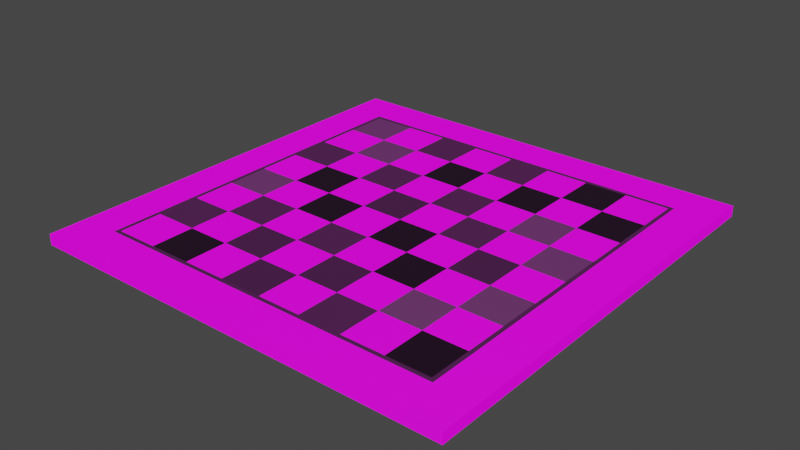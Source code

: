# Source: board.blend  (saved by Blender 2.90.8; exported with 4.5.12 LTS)
import bpy
from mathutils import Matrix  # noqa: F401  (used for matrix-valued properties, if any)

bpy.ops.wm.read_factory_settings(use_empty=True)
scene = bpy.context.scene
scene.name = 'Scene'

# ---- collections
col_collection = bpy.data.collections.new('Collection'); scene.collection.children.link(col_collection)

# ---- images (referenced by path relative to the original .blend; pixels are not part of the script)
import os
ASSET_DIR = os.environ.get("B2B_ASSET_DIR", "")  # directory of the original .blend (textures are referenced by path, not embedded)
HERE = os.path.dirname(os.path.abspath(__file__))  # packed textures are extracted next to this script under _unpacked/

def load_image(name, relpath, width, height, colorspace="sRGB"):
    """Load a texture the original file referenced (path relative to the .blend, or extracted next to this script)."""
    p = next((c for c in (os.path.join(HERE, relpath), os.path.join(ASSET_DIR, relpath)) if relpath and os.path.exists(c)), "")
    if p:
        img = bpy.data.images.load(p, check_existing=True)
        img.name = name
    else:  # same state as the original file: an image datablock whose file is absent (Cycles renders it pink)
        img = bpy.data.images.new(name, width, height)
        img.source = "FILE"
        img.filepath = "//" + (relpath or name)
    img.colorspace_settings.name = colorspace
    return img
img_wood050_2k_normal_png = load_image('Wood050_2K_Normal.png', 'Wood050_2K_Normal.png', 1024, 1024, 'Non-Color')
img_wood050_2k_roughness_png = load_image('Wood050_2K_Roughness.png', 'Wood050_2K_Roughness.png', 1024, 1024, 'sRGB')
img_wood050_2k_color_png = load_image('Wood050_2K_Color.png', 'Wood050_2K_Color.png', 1024, 1024, 'sRGB')

# ---- materials (node trees are filled in below, after node groups)
mat_wood = bpy.data.materials.new('Wood')
mat_wood.alpha_threshold = 0.0
mat_wood.use_transparent_shadow = False
mat_wood.line_color = (0.0, 0.0, 0.0, 1.0)
mat_darkwood = bpy.data.materials.new('DarkWood')
mat_darkwood.use_transparent_shadow = False

# ---- material node trees
mat_wood.use_nodes = True; mat_wood.node_tree.nodes.clear()
_N = mat_wood.node_tree.nodes; _L = mat_wood.node_tree.links
n0 = _N.new('ShaderNodeOutputMaterial'); n0.name = 'Material Output'; n0.location = (300, 300)
n1 = _N.new('ShaderNodeBsdfPrincipled'); n1.name = 'Principled BSDF'; n1.location = (10, 300)
n1.distribution = 'GGX'
n1.subsurface_method = 'BURLEY'
n1.inputs[2].default_value = 0.4
n1.inputs[3].default_value = 1.45
n1.inputs[27].default_value = (0.0, 0.0, 0.0, 1.0)
n1.inputs[28].default_value = 1.0
n2 = _N.new('ShaderNodeNormalMap'); n2.name = 'Normal Map'; n2.location = (-443, -168)
n2.space = 'WORLD'
n2.inputs[0].default_value = 0.5
n3 = _N.new('ShaderNodeRGBToBW'); n3.name = 'RGB to BW'; n3.location = (-322, 115)
n4 = _N.new('ShaderNodeTexImage'); n4.name = 'Image Texture.001'; n4.location = (-985, -131)
n4.image = img_wood050_2k_normal_png
n5 = _N.new('ShaderNodeTexImage'); n5.name = 'Image Texture.002'; n5.location = (-646, 159)
n5.image = img_wood050_2k_roughness_png
n6 = _N.new('ShaderNodeTexImage'); n6.name = 'Image Texture'; n6.location = (-970, 245)
n6.image = img_wood050_2k_color_png
_L.new(n1.outputs[0], n0.inputs[0])
_L.new(n6.outputs[0], n1.inputs[0])
_L.new(n4.outputs[0], n2.inputs[1])
_L.new(n2.outputs[0], n1.inputs[5])
_L.new(n5.outputs[0], n3.inputs[0])
_L.new(n3.outputs[0], n1.inputs[13])
n0.is_active_output = True
mat_darkwood.use_nodes = True; mat_darkwood.node_tree.nodes.clear()
_N = mat_darkwood.node_tree.nodes; _L = mat_darkwood.node_tree.links
n0 = _N.new('ShaderNodeBsdfPrincipled'); n0.name = 'Principled BSDF'; n0.location = (10, 300)
n0.distribution = 'GGX'
n0.subsurface_method = 'BURLEY'
n0.inputs[3].default_value = 1.45
n0.inputs[27].default_value = (0.0, 0.0, 0.0, 1.0)
n0.inputs[28].default_value = 1.0
n1 = _N.new('ShaderNodeOutputMaterial'); n1.name = 'Material Output'; n1.location = (300, 300)
n2 = _N.new('ShaderNodeTexImage'); n2.name = 'Image Texture.001'; n2.location = (-953, -8)
n2.image = img_wood050_2k_normal_png
n3 = _N.new('ShaderNodeNormalMap'); n3.name = 'Normal Map'; n3.location = (-542, -193)
n3.inputs[0].default_value = 0.5
n4 = _N.new('ShaderNodeTexImage'); n4.name = 'Image Texture.002'; n4.location = (-586, 134)
n4.image = img_wood050_2k_roughness_png
n5 = _N.new('ShaderNodeRGBToBW'); n5.name = 'RGB to BW'; n5.location = (-232, 110)
n6 = _N.new('ShaderNodeHueSaturation'); n6.name = 'Hue Saturation Value'; n6.location = (-395, 330)
n6.inputs[1].default_value = 0.8
n6.inputs[2].default_value = 0.1
n7 = _N.new('ShaderNodeTexImage'); n7.name = 'Image Texture'; n7.location = (-936, 336)
n7.image = img_wood050_2k_color_png
_L.new(n0.outputs[0], n1.inputs[0])
_L.new(n2.outputs[0], n3.inputs[1])
_L.new(n3.outputs[0], n0.inputs[5])
_L.new(n4.outputs[0], n5.inputs[0])
_L.new(n7.outputs[0], n6.inputs[4])
_L.new(n6.outputs[0], n0.inputs[0])
_L.new(n5.outputs[0], n0.inputs[13])
n1.is_active_output = True

# ---- world
world_world = bpy.data.worlds.new('World'); scene.world = world_world
world_world.use_nodes = True; world_world.node_tree.nodes.clear()
_N = world_world.node_tree.nodes; _L = world_world.node_tree.links
n0 = _N.new('ShaderNodeOutputWorld'); n0.name = 'World Output'; n0.location = (300, 300)
n1 = _N.new('ShaderNodeBackground'); n1.name = 'Background'; n1.location = (10, 300)
n1.inputs[0].default_value = (0.05088, 0.05088, 0.05088, 1.0)
_L.new(n1.outputs[0], n0.inputs[0])
n0.is_active_output = True
world_world.color = (0.05088, 0.05088, 0.05088)
world_world.use_sun_shadow = False
world_world.sun_shadow_jitter_overblur = 0.0

# ---- meshes
me_plane = bpy.data.meshes.new('Plane')
me_plane.from_pydata([(-1.0, -1.0, 0.0), (1.0, -1.0, 0.0), (-1.0, 1.0, 0.0), (1.0, 1.0, 0.0), (-0.82, 0.82, 0.05), (-0.82, -0.82, 0.05), (0.82, -0.82, 0.05), (0.82, 0.82, 0.05), (-0.98, 0.98, 0.05), (-0.98, -0.98, 0.05), (0.98, -0.98, 0.05), (0.98, 0.98, 0.05), (-0.82, 0.6, 0.05), (-0.82, 0.4, 0.05), (-0.82, 0.2, 0.05), (-0.82, -1.49e-08, 0.05), (-0.82, -0.2, 0.05), (-0.82, -0.4, 0.05), (-0.82, -0.6, 0.05), (-0.6, -0.82, 0.05), (-0.4, -0.82, 0.05), (-0.2, -0.82, 0.05), (1.49e-08, -0.82, 0.05), (0.2, -0.82, 0.05), (0.4, -0.82, 0.05), (0.6, -0.82, 0.05), (0.82, -0.6, 0.05), (0.82, -0.4, 0.05), (0.82, -0.2, 0.05), (0.82, 1.49e-08, 0.05), (0.82, 0.2, 0.05), (0.82, 0.4, 0.05), (0.82, 0.6, 0.05), (0.6, 0.82, 0.05), (0.4, 0.82, 0.05), (0.2, 0.82, 0.05), (-1.49e-08, 0.82, 0.05), (-0.2, 0.82, 0.05), (-0.4, 0.82, 0.05), (-0.6, 0.82, 0.05), (-0.6, -0.6, 0.05), (-0.6, -0.4, 0.05), (-0.6, -0.2, 0.05), (-0.6, 1.49e-08, 0.05), (-0.6, 0.2, 0.05), (-0.6, 0.4, 0.05), (-0.6, 0.6, 0.05), (-0.4, -0.6, 0.05), (-0.4, -0.4, 0.05), (-0.4, -0.2, 0.05), (-0.4, 1.49e-08, 0.05), (-0.4, 0.2, 0.05), (-0.4, 0.4, 0.05), (-0.4, 0.6, 0.05), (-0.2, -0.6, 0.05), (-0.2, -0.4, 0.05), (-0.2, -0.2, 0.05), (-0.2, 1.49e-08, 0.05), (-0.2, 0.2, 0.05), (-0.2, 0.4, 0.05), (-0.2, 0.6, 0.05), (1.118e-08, -0.6, 0.05), (7.451e-09, -0.4, 0.05), (3.725e-09, -0.2, 0.05), (0.0, 1.49e-08, 0.05), (-3.725e-09, 0.2, 0.05), (-7.451e-09, 0.4, 0.05), (-1.118e-08, 0.6, 0.05), (0.2, -0.6, 0.05), (0.2, -0.4, 0.05), (0.2, -0.2, 0.05), (0.2, 1.49e-08, 0.05), (0.2, 0.2, 0.05), (0.2, 0.4, 0.05), (0.2, 0.6, 0.05), (0.4, -0.6, 0.05), (0.4, -0.4, 0.05), (0.4, -0.2, 0.05), (0.4, 1.49e-08, 0.05), (0.4, 0.2, 0.05), (0.4, 0.4, 0.05), (0.4, 0.6, 0.05), (0.6, -0.6, 0.05), (0.6, -0.4, 0.05), (0.6, -0.2, 0.05), (0.6, 1.49e-08, 0.05), (0.6, 0.2, 0.05), (0.6, 0.4, 0.05), (0.6, 0.6, 0.05), (-1.0, 1.0, 0.05), (-1.0, -1.0, 0.05), (1.0, -1.0, 0.05), (1.0, 1.0, 0.05), (-0.8, -0.6, 0.05), (-0.8, -0.8, 0.05), (0.6, -0.8, 0.05), (0.8, -0.8, 0.05), (0.8, 0.6, 0.05), (0.8, 0.8, 0.05), (-0.6, 0.8, 0.05), (-0.8, 0.8, 0.05), (-0.8, 0.6, 0.05), (-0.8, 0.4, 0.05), (-0.8, 0.2, 0.05), (-0.8, -1.49e-08, 0.05), (-0.8, -0.2, 0.05), (-0.8, -0.4, 0.05), (-0.6, -0.8, 0.05), (-0.4, -0.8, 0.05), (-0.2, -0.8, 0.05), (1.49e-08, -0.8, 0.05), (0.2, -0.8, 0.05), (0.4, -0.8, 0.05), (0.8, -0.6, 0.05), (0.8, -0.4, 0.05), (0.8, -0.2, 0.05), (0.8, 1.49e-08, 0.05), (0.8, 0.2, 0.05), (0.8, 0.4, 0.05), (0.6, 0.8, 0.05), (0.4, 0.8, 0.05), (0.2, 0.8, 0.05), (-1.49e-08, 0.8, 0.05), (-0.2, 0.8, 0.05), (-0.4, 0.8, 0.05)], [], [(88, 97, 98, 119), (1, 3, 92, 91), (2, 0, 90, 89), (3, 2, 89, 92), (0, 1, 91, 90), (101, 46, 99, 100), (46, 53, 124, 99), (53, 60, 123, 124), (60, 67, 122, 123), (67, 74, 121, 122), (86, 117, 118, 87), (52, 59, 60, 53), (93, 40, 41, 106), (84, 115, 116, 85), (106, 41, 42, 105), (104, 43, 44, 103), (61, 68, 69, 62), (103, 44, 45, 102), (105, 42, 43, 104), (81, 88, 119, 120), (40, 47, 48, 41), (41, 48, 49, 42), (42, 49, 50, 43), (43, 50, 51, 44), (44, 51, 52, 45), (78, 85, 86, 79), (102, 45, 46, 101), (47, 54, 55, 48), (48, 55, 56, 49), (49, 56, 57, 50), (50, 57, 58, 51), (51, 58, 59, 52), (77, 84, 85, 78), (45, 52, 53, 46), (54, 61, 62, 55), (55, 62, 63, 56), (56, 63, 64, 57), (57, 64, 65, 58), (76, 83, 84, 77), (36, 35, 34, 33, 7, 11, 92, 89, 8, 4, 39, 38, 37), (110, 111, 68, 61), (75, 82, 83, 76), (58, 65, 66, 59), (63, 70, 71, 64), (64, 71, 72, 65), (65, 72, 73, 66), (66, 73, 74, 67), (111, 112, 75, 68), (68, 75, 76, 69), (69, 76, 77, 70), (70, 77, 78, 71), (71, 78, 79, 72), (72, 79, 80, 73), (73, 80, 81, 74), (112, 95, 82, 75), (87, 118, 97, 88), (62, 69, 70, 63), (59, 66, 67, 60), (109, 110, 61, 54), (108, 109, 54, 47), (107, 108, 47, 40), (79, 86, 87, 80), (80, 87, 88, 81), (95, 96, 113, 82), (82, 113, 114, 83), (83, 114, 115, 84), (94, 107, 40, 93), (85, 116, 117, 86), (74, 81, 120, 121), (15, 14, 13, 12, 4, 8, 89, 90, 9, 5, 18, 17, 16), (25, 6, 96, 95, 112, 111, 110, 109, 108, 107, 94, 5, 19, 20, 21, 22, 23, 24), (29, 28, 27, 26, 6, 10, 91, 92, 11, 7, 32, 31, 30), (0, 2, 3, 1), (39, 4, 100, 99, 124, 123, 122, 121, 120, 119, 98, 7, 33, 34, 35, 36, 37, 38), (32, 7, 98, 97, 118, 117, 116, 115, 114, 113, 96, 6, 26, 27, 28, 29, 30, 31), (22, 21, 20, 19, 5, 9, 90, 91, 10, 6, 25, 24, 23), (18, 5, 94, 93, 106, 105, 104, 103, 102, 101, 100, 4, 12, 13, 14, 15, 16, 17)])
me_plane.polygons.foreach_set('material_index', [0, 0, 0, 0, 0, 1, 0, 1, 0, 1, 0, 0, 1, 0, 0, 0, 1, 1, 1, 1, 0, 1, 0, 1, 0, 0, 0, 1, 0, 1, 0, 1, 1, 1, 0, 1, 0, 1, 0, 0, 0, 1, 0, 1, 0, 1, 0, 1, 0, 1, 0, 1, 0, 1, 0, 1, 0, 1, 1, 0, 1, 1, 0, 1, 0, 1, 0, 1, 0, 0, 1, 0, 0, 1, 1, 0, 1])
_uv = me_plane.uv_layers.new(name='UVMap')
_uv.uv.foreach_set('vector', [0.7102, 0.1481, 0.6615, 0.1481, 0.6615, 0.0994, 0.7102, 0.0994, 0.5, 0.9996, 0.01257, 0.9996, 0.01257, 0.9874, 0.5, 0.9874, 0.01257, 0.4878, 0.5, 0.4878, 0.5, 0.5, 0.01257, 0.5, 0.0003837, 0.9874, 0.0003835, 0.5, 0.01257, 0.5, 0.01257, 0.9874, 0.5122, 0.5, 0.5122, 0.9874, 0.5, 0.9874, 0.5, 0.5, 0.513, 0.6935, 0.5617, 0.6935, 0.5617, 0.7423, 0.513, 0.7423, 0.7597, 0.04913, 0.711, 0.04913, 0.711, 0.0003835, 0.7597, 0.0003835, 0.7102, 0.2479, 0.7102, 0.2967, 0.6615, 0.2967, 0.6615, 0.2479, 0.6615, 0.6432, 0.6615, 0.5945, 0.7102, 0.5945, 0.7102, 0.6432, 0.6607, 0.446, 0.6607, 0.4947, 0.612, 0.4947, 0.612, 0.446, 0.5625, 0.2967, 0.5625, 0.2479, 0.6112, 0.2479, 0.6112, 0.2967, 0.5617, 0.4955, 0.5617, 0.5442, 0.513, 0.5442, 0.513, 0.4955, 0.6607, 0.644, 0.6607, 0.6928, 0.612, 0.6928, 0.612, 0.644, 0.612, 0.2479, 0.6607, 0.2479, 0.6607, 0.2967, 0.612, 0.2967, 0.711, 0.1489, 0.7597, 0.1489, 0.7597, 0.1977, 0.711, 0.1977, 0.711, 0.0994, 0.7597, 0.0994, 0.7597, 0.1481, 0.711, 0.1481, 0.513, 0.4452, 0.513, 0.3965, 0.5617, 0.3965, 0.5617, 0.4452, 0.6607, 0.6935, 0.6607, 0.7423, 0.612, 0.7423, 0.612, 0.6935, 0.6615, 0.6935, 0.7102, 0.6935, 0.7102, 0.7423, 0.6615, 0.7423, 0.6112, 0.5442, 0.5625, 0.5442, 0.5625, 0.4955, 0.6112, 0.4955, 0.6607, 0.1977, 0.612, 0.1977, 0.612, 0.1489, 0.6607, 0.1489, 0.6112, 0.347, 0.6112, 0.3957, 0.5625, 0.3957, 0.5625, 0.347, 0.6112, 0.09864, 0.5625, 0.09864, 0.5625, 0.04989, 0.6112, 0.04989, 0.6607, 0.04913, 0.612, 0.04913, 0.612, 0.0003835, 0.6607, 0.0003835, 0.6112, 0.6432, 0.5625, 0.6432, 0.5625, 0.5945, 0.6112, 0.5945, 0.612, 0.4955, 0.6607, 0.4955, 0.6607, 0.5442, 0.612, 0.5442, 0.612, 0.2974, 0.6607, 0.2974, 0.6607, 0.3462, 0.612, 0.3462, 0.5625, 0.1977, 0.5625, 0.1489, 0.6112, 0.1489, 0.6112, 0.1977, 0.6112, 0.3462, 0.5625, 0.3462, 0.5625, 0.2974, 0.6112, 0.2974, 0.6112, 0.4452, 0.5625, 0.4452, 0.5625, 0.3965, 0.6112, 0.3965, 0.6112, 0.1481, 0.5625, 0.1481, 0.5625, 0.0994, 0.6112, 0.0994, 0.5617, 0.0003835, 0.5617, 0.04913, 0.513, 0.04913, 0.513, 0.0003835, 0.711, 0.09864, 0.711, 0.04989, 0.7597, 0.04989, 0.7597, 0.09864, 0.5625, 0.644, 0.6112, 0.644, 0.6112, 0.6928, 0.5625, 0.6928, 0.6615, 0.04913, 0.6615, 0.0003835, 0.7102, 0.0003835, 0.7102, 0.04913, 0.6112, 0.545, 0.6112, 0.5937, 0.5625, 0.5937, 0.5625, 0.545, 0.6615, 0.5937, 0.6615, 0.545, 0.7102, 0.545, 0.7102, 0.5937, 0.6615, 0.6928, 0.6615, 0.644, 0.7102, 0.644, 0.7102, 0.6928, 0.513, 0.446, 0.5617, 0.446, 0.5617, 0.4947, 0.513, 0.4947, 0.05644, 0.7437, 0.05644, 0.7925, 0.05644, 0.8412, 0.05644, 0.8899, 0.05644, 0.9436, 0.01744, 0.9826, 0.01257, 0.9874, 0.01257, 0.5, 0.01744, 0.5049, 0.05644, 0.5439, 0.05644, 0.5975, 0.05644, 0.6462, 0.05644, 0.695, 0.6615, 0.2974, 0.7102, 0.2974, 0.7102, 0.3462, 0.6615, 0.3462, 0.513, 0.1489, 0.5617, 0.1489, 0.5617, 0.1977, 0.513, 0.1977, 0.6615, 0.1977, 0.6615, 0.1489, 0.7102, 0.1489, 0.7102, 0.1977, 0.5617, 0.3462, 0.513, 0.3462, 0.513, 0.2974, 0.5617, 0.2974, 0.6607, 0.3965, 0.6607, 0.4452, 0.612, 0.4452, 0.612, 0.3965, 0.5617, 0.04989, 0.5617, 0.09864, 0.513, 0.09864, 0.513, 0.04989, 0.6112, 0.6935, 0.6112, 0.7423, 0.5625, 0.7423, 0.5625, 0.6935, 0.7102, 0.1984, 0.7102, 0.2472, 0.6615, 0.2472, 0.6615, 0.1984, 0.5625, 0.4947, 0.5625, 0.446, 0.6112, 0.446, 0.6112, 0.4947, 0.5617, 0.2472, 0.513, 0.2472, 0.513, 0.1984, 0.5617, 0.1984, 0.6112, 0.04913, 0.5625, 0.04913, 0.5625, 0.0003835, 0.6112, 0.0003835, 0.5617, 0.5945, 0.5617, 0.6432, 0.513, 0.6432, 0.513, 0.5945, 0.6607, 0.1481, 0.612, 0.1481, 0.612, 0.0994, 0.6607, 0.0994, 0.6607, 0.5937, 0.612, 0.5937, 0.612, 0.545, 0.6607, 0.545, 0.513, 0.0994, 0.5617, 0.0994, 0.5617, 0.1481, 0.513, 0.1481, 0.7102, 0.3957, 0.6615, 0.3957, 0.6615, 0.347, 0.7102, 0.347, 0.5617, 0.545, 0.5617, 0.5937, 0.513, 0.5937, 0.513, 0.545, 0.7102, 0.4947, 0.6615, 0.4947, 0.6615, 0.446, 0.7102, 0.446, 0.6615, 0.4452, 0.6615, 0.3965, 0.7102, 0.3965, 0.7102, 0.4452, 0.6607, 0.1984, 0.6607, 0.2472, 0.612, 0.2472, 0.612, 0.1984, 0.6112, 0.2472, 0.5625, 0.2472, 0.5625, 0.1984, 0.6112, 0.1984, 0.513, 0.347, 0.5617, 0.347, 0.5617, 0.3957, 0.513, 0.3957, 0.6607, 0.09864, 0.612, 0.09864, 0.612, 0.04989, 0.6607, 0.04989, 0.7102, 0.5442, 0.6615, 0.5442, 0.6615, 0.4955, 0.7102, 0.4955, 0.612, 0.5945, 0.6607, 0.5945, 0.6607, 0.6432, 0.612, 0.6432, 0.513, 0.2479, 0.5617, 0.2479, 0.5617, 0.2967, 0.513, 0.2967, 0.6615, 0.04989, 0.7102, 0.04989, 0.7102, 0.09864, 0.6615, 0.09864, 0.612, 0.347, 0.6607, 0.347, 0.6607, 0.3957, 0.612, 0.3957, 0.5617, 0.644, 0.5617, 0.6928, 0.513, 0.6928, 0.513, 0.644, 0.2563, 0.5439, 0.2075, 0.5439, 0.1588, 0.5439, 0.1101, 0.5439, 0.05644, 0.5439, 0.01744, 0.5049, 0.01257, 0.5, 0.5, 0.5, 0.4951, 0.5049, 0.4561, 0.5439, 0.4025, 0.5439, 0.3538, 0.5439, 0.305, 0.5439, 0.4561, 0.8899, 0.4561, 0.9436, 0.4513, 0.9387, 0.4513, 0.8899, 0.4513, 0.8412, 0.4513, 0.7925, 0.4513, 0.7437, 0.4513, 0.695, 0.4513, 0.6462, 0.4513, 0.5975, 0.4513, 0.5487, 0.4561, 0.5439, 0.4561, 0.5975, 0.4561, 0.6462, 0.4561, 0.695, 0.4561, 0.7437, 0.4561, 0.7925, 0.4561, 0.8412, 0.2563, 0.9436, 0.305, 0.9436, 0.3538, 0.9436, 0.4025, 0.9436, 0.4561, 0.9436, 0.4951, 0.9826, 0.5, 0.9874, 0.01257, 0.9874, 0.01744, 0.9826, 0.05644, 0.9436, 0.1101, 0.9436, 0.1588, 0.9436, 0.2075, 0.9436, 0.5, 0.4878, 0.01257, 0.4878, 0.01257, 0.0003838, 0.5, 0.0003835, 0.05644, 0.5975, 0.05644, 0.5439, 0.06131, 0.5487, 0.06131, 0.5975, 0.06131, 0.6462, 0.06131, 0.695, 0.06131, 0.7437, 0.06131, 0.7925, 0.06131, 0.8412, 0.06131, 0.8899, 0.06131, 0.9387, 0.05644, 0.9436, 0.05644, 0.8899, 0.05644, 0.8412, 0.05644, 0.7925, 0.05644, 0.7437, 0.05644, 0.695, 0.05644, 0.6462, 0.1101, 0.9436, 0.05644, 0.9436, 0.06131, 0.9387, 0.1101, 0.9387, 0.1588, 0.9387, 0.2075, 0.9387, 0.2563, 0.9387, 0.305, 0.9387, 0.3538, 0.9387, 0.4025, 0.9387, 0.4513, 0.9387, 0.4561, 0.9436, 0.4025, 0.9436, 0.3538, 0.9436, 0.305, 0.9436, 0.2563, 0.9436, 0.2075, 0.9436, 0.1588, 0.9436, 0.4561, 0.7437, 0.4561, 0.695, 0.4561, 0.6462, 0.4561, 0.5975, 0.4561, 0.5439, 0.4951, 0.5049, 0.5, 0.5, 0.5, 0.9874, 0.4951, 0.9826, 0.4561, 0.9436, 0.4561, 0.8899, 0.4561, 0.8412, 0.4561, 0.7925, 0.4025, 0.5439, 0.4561, 0.5439, 0.4513, 0.5487, 0.4025, 0.5487, 0.3538, 0.5487, 0.305, 0.5487, 0.2563, 0.5487, 0.2075, 0.5487, 0.1588, 0.5487, 0.1101, 0.5487, 0.06131, 0.5487, 0.05644, 0.5439, 0.1101, 0.5439, 0.1588, 0.5439, 0.2075, 0.5439, 0.2563, 0.5439, 0.305, 0.5439, 0.3538, 0.5439])
me_plane.materials.append(mat_wood)
me_plane.materials.append(mat_darkwood)
me_plane.use_remesh_fix_poles = True
me_plane.use_remesh_preserve_attributes = False
me_plane.use_mirror_vertex_groups = False
me_plane.update()

# ---- objects
ob_plane = bpy.data.objects.new('Plane', me_plane)

# ---- transforms, parenting, visibility, modifiers, constraints
ob_plane.location = (0.0, 0.0, 0.0)
ob_plane.lineart.crease_threshold = 0.0

# ---- collection membership
col_collection.objects.link(ob_plane)

# ---- scene / render settings (as saved in the file)
scene.frame_start = 1; scene.frame_end = 250; scene.frame_set(1)
scene.render.engine = 'BLENDER_EEVEE_NEXT'
scene.cycles.use_denoising = False
scene.cycles.samples = 128
scene.cycles.sampling_pattern = 'TABULATED_SOBOL'
scene.cycles.use_adaptive_sampling = False
scene.cycles.use_light_tree = False
scene.view_settings.view_transform = 'Filmic'
bpy.context.view_layer.update()

# ---- added for rendering (the .blend has no active camera and no usable light): camera, sun
cam_auto = bpy.data.cameras.new('AutoCamera')
cam_auto.lens = 50.0
cam_auto.sensor_width = 36.0
cam_auto.clip_end = 1000.0
ob_auto_camera = bpy.data.objects.new('AutoCamera', cam_auto)
scene.collection.objects.link(ob_auto_camera)
ob_auto_camera.location = (2.61734, -3.14081, 2.11887)
ob_auto_camera.rotation_euler = (1.09748, -7.21219e-08, 0.694738)
scene.camera = ob_auto_camera
light_auto_sun = bpy.data.lights.new('AutoSun', 'SUN')
light_auto_sun.energy = 3.0
light_auto_sun.angle = 0.0523599
ob_auto_sun = bpy.data.objects.new('AutoSun', light_auto_sun)
scene.collection.objects.link(ob_auto_sun)
ob_auto_sun.rotation_euler = (0.872665, 0.174533, 0.523599)
bpy.context.view_layer.update()
